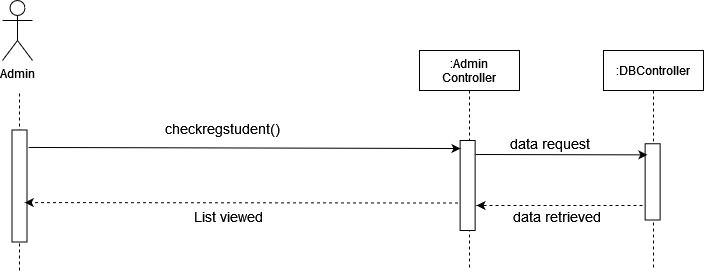

The diagram above was exported from draw.io. Its source (the exported page's mxGraphModel, read from the mxfile embedded in the PNG):
<mxGraphModel dx="868" dy="440" grid="1" gridSize="10" guides="1" tooltips="1" connect="1" arrows="1" fold="1" page="1" pageScale="1" pageWidth="850" pageHeight="1100" math="0" shadow="0">
  <root>
    <mxCell id="0" />
    <mxCell id="1" parent="0" />
    <mxCell id="Td2ku4V8jNkps6xAQcZh-1" value="Admin" style="shape=umlActor;verticalLabelPosition=bottom;verticalAlign=top;html=1;outlineConnect=0;" vertex="1" parent="1">
      <mxGeometry x="49" y="50" width="30" height="60" as="geometry" />
    </mxCell>
    <mxCell id="Td2ku4V8jNkps6xAQcZh-2" value="" style="endArrow=none;dashed=1;html=1;startArrow=none;" edge="1" parent="1">
      <mxGeometry width="50" height="50" relative="1" as="geometry">
        <mxPoint x="66" y="320" as="sourcePoint" />
        <mxPoint x="66" y="140" as="targetPoint" />
      </mxGeometry>
    </mxCell>
    <mxCell id="Td2ku4V8jNkps6xAQcZh-3" value=":Admin&#10;Controller" style="shape=umlLifeline;perimeter=lifelinePerimeter;container=1;collapsible=0;recursiveResize=0;rounded=0;shadow=0;strokeWidth=1;" vertex="1" parent="1">
      <mxGeometry x="466" y="100" width="100" height="220" as="geometry" />
    </mxCell>
    <mxCell id="Td2ku4V8jNkps6xAQcZh-5" value=":DBController" style="shape=umlLifeline;perimeter=lifelinePerimeter;container=1;collapsible=0;recursiveResize=0;rounded=0;shadow=0;strokeWidth=1;" vertex="1" parent="1">
      <mxGeometry x="650" y="100" width="100" height="220" as="geometry" />
    </mxCell>
    <mxCell id="Td2ku4V8jNkps6xAQcZh-7" value="" style="rounded=0;whiteSpace=wrap;html=1;rotation=90;" vertex="1" parent="1">
      <mxGeometry x="469.13" y="227.5" width="90" height="15" as="geometry" />
    </mxCell>
    <mxCell id="Td2ku4V8jNkps6xAQcZh-8" value="" style="rounded=0;whiteSpace=wrap;html=1;rotation=90;" vertex="1" parent="1">
      <mxGeometry x="10" y="228" width="112" height="15" as="geometry" />
    </mxCell>
    <mxCell id="Td2ku4V8jNkps6xAQcZh-9" value="&lt;font style=&quot;font-size: 14px&quot;&gt;List viewed&lt;/font&gt;" style="text;html=1;strokeColor=none;fillColor=none;align=center;verticalAlign=middle;whiteSpace=wrap;rounded=0;" vertex="1" parent="1">
      <mxGeometry x="190" y="255.88" width="170" height="20" as="geometry" />
    </mxCell>
    <mxCell id="Td2ku4V8jNkps6xAQcZh-10" value="" style="endArrow=classic;html=1;exitX=0.147;exitY=-0.244;exitDx=0;exitDy=0;exitPerimeter=0;entryX=0.078;entryY=0.775;entryDx=0;entryDy=0;entryPerimeter=0;" edge="1" parent="1">
      <mxGeometry width="50" height="50" relative="1" as="geometry">
        <mxPoint x="75.16000000000008" y="196.96399999999983" as="sourcePoint" />
        <mxPoint x="507.0050000000001" y="198.01999999999998" as="targetPoint" />
      </mxGeometry>
    </mxCell>
    <mxCell id="Td2ku4V8jNkps6xAQcZh-11" value="" style="endArrow=classic;html=1;dashed=1;entryX=0.447;entryY=0.283;entryDx=0;entryDy=0;entryPerimeter=0;exitX=0.65;exitY=1.142;exitDx=0;exitDy=0;exitPerimeter=0;" edge="1" parent="1">
      <mxGeometry width="50" height="50" relative="1" as="geometry">
        <mxPoint x="504.5" y="252.5" as="sourcePoint" />
        <mxPoint x="71.25499999999988" y="252.05449999999996" as="targetPoint" />
      </mxGeometry>
    </mxCell>
    <mxCell id="Td2ku4V8jNkps6xAQcZh-12" value="&lt;div&gt;&lt;font style=&quot;font-size: 14px&quot;&gt;checkregstudent()&lt;/font&gt;&lt;/div&gt;" style="text;html=1;strokeColor=none;fillColor=none;align=center;verticalAlign=middle;whiteSpace=wrap;rounded=0;" vertex="1" parent="1">
      <mxGeometry x="249" y="168" width="40" height="20" as="geometry" />
    </mxCell>
    <mxCell id="Td2ku4V8jNkps6xAQcZh-13" value="" style="rounded=0;whiteSpace=wrap;html=1;rotation=90;" vertex="1" parent="1">
      <mxGeometry x="661" y="223.88" width="76.25" height="15" as="geometry" />
    </mxCell>
    <mxCell id="Td2ku4V8jNkps6xAQcZh-14" value="" style="endArrow=classic;html=1;rounded=0;entryX=0.172;entryY=1.175;entryDx=0;entryDy=0;entryPerimeter=0;" edge="1" parent="1">
      <mxGeometry width="50" height="50" relative="1" as="geometry">
        <mxPoint x="522" y="204" as="sourcePoint" />
        <mxPoint x="693.8799999999997" y="204.37000000000012" as="targetPoint" />
      </mxGeometry>
    </mxCell>
    <mxCell id="Td2ku4V8jNkps6xAQcZh-15" value="" style="endArrow=classic;html=1;dashed=1;" edge="1" parent="1">
      <mxGeometry width="50" height="50" relative="1" as="geometry">
        <mxPoint x="689" y="255" as="sourcePoint" />
        <mxPoint x="523" y="255" as="targetPoint" />
      </mxGeometry>
    </mxCell>
    <mxCell id="Td2ku4V8jNkps6xAQcZh-16" value="&lt;div&gt;&lt;font style=&quot;font-size: 14px&quot;&gt;data request&lt;/font&gt;&lt;/div&gt;" style="text;html=1;strokeColor=none;fillColor=none;align=center;verticalAlign=middle;whiteSpace=wrap;rounded=0;" vertex="1" parent="1">
      <mxGeometry x="520.8699999999999" y="182.88" width="150.5" height="20" as="geometry" />
    </mxCell>
    <mxCell id="Td2ku4V8jNkps6xAQcZh-17" value="&lt;div&gt;&lt;font style=&quot;font-size: 14px&quot;&gt;data retrieved&lt;br&gt;&lt;/font&gt;&lt;/div&gt;" style="text;html=1;strokeColor=none;fillColor=none;align=center;verticalAlign=middle;whiteSpace=wrap;rounded=0;" vertex="1" parent="1">
      <mxGeometry x="536.6199999999999" y="255.88" width="134.75" height="20" as="geometry" />
    </mxCell>
  </root>
</mxGraphModel>